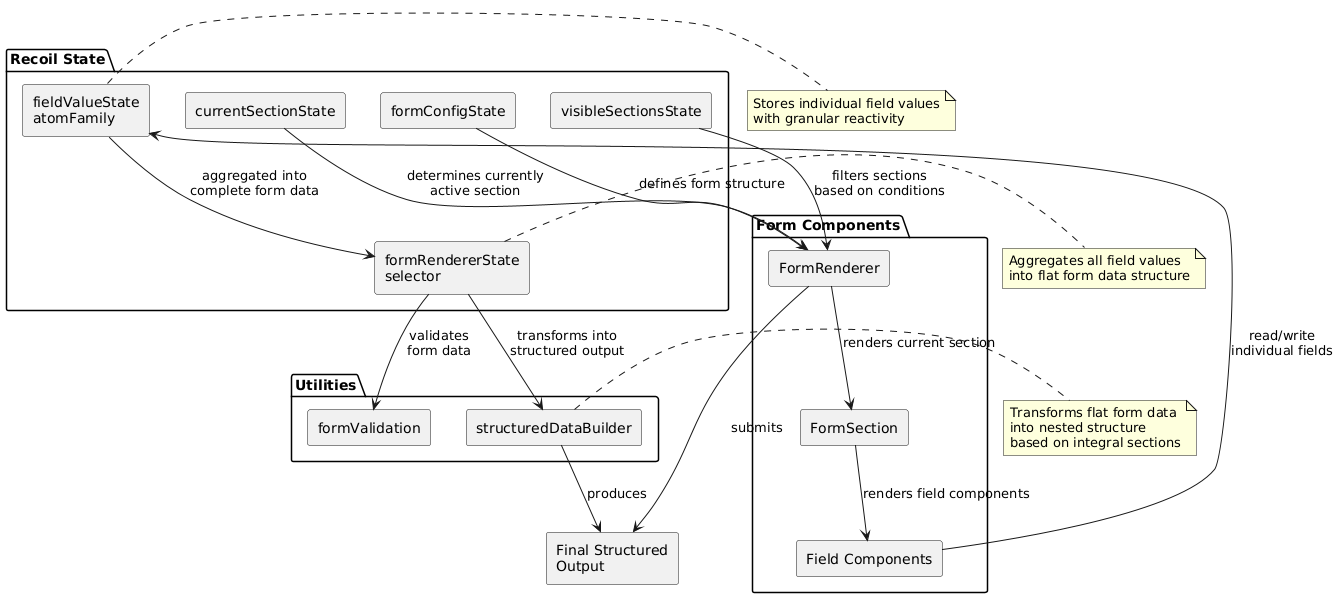

The diagram above was rendered by PlantUML. Its source (embedded in the PNG):
@startuml
skinparam componentStyle rectangle

package "Recoil State" {
  [fieldValueState\natomFamily] as FieldAtoms
  [formRendererState\nselector] as FormDataSelector
  [formConfigState] as FormConfig
  [visibleSectionsState] as VisibleSections
  [currentSectionState] as CurrentSection
}

package "Form Components" {
  [FormRenderer] as Renderer
  [FormSection] as Section
  [Field Components] as Fields
}

package "Utilities" {
  [structuredDataBuilder] as Builder
  [formValidation] as Validator
}

' Field level relationships
Fields --> FieldAtoms : "read/write\nindividual fields"
FieldAtoms --> FormDataSelector : "aggregated into\ncomplete form data"

' Section level relationships
FormConfig --> Renderer : "defines form structure"
VisibleSections --> Renderer : "filters sections\nbased on conditions"
CurrentSection --> Renderer : "determines currently\nactive section"

' Form data flow
FormDataSelector --> Validator : "validates\nform data"
FormDataSelector --> Builder : "transforms into\nstructured output"

' Component relationships
Renderer --> Section : "renders current section"
Section --> Fields : "renders field components"

' Validation and output
Builder --> [Final Structured\nOutput] : "produces"
Renderer --> [Final Structured\nOutput] : "submits"

note right of FieldAtoms
  Stores individual field values
  with granular reactivity
end note

note right of FormDataSelector
  Aggregates all field values
  into flat form data structure
end note

note right of Builder
  Transforms flat form data
  into nested structure 
  based on integral sections
end note
@enduml